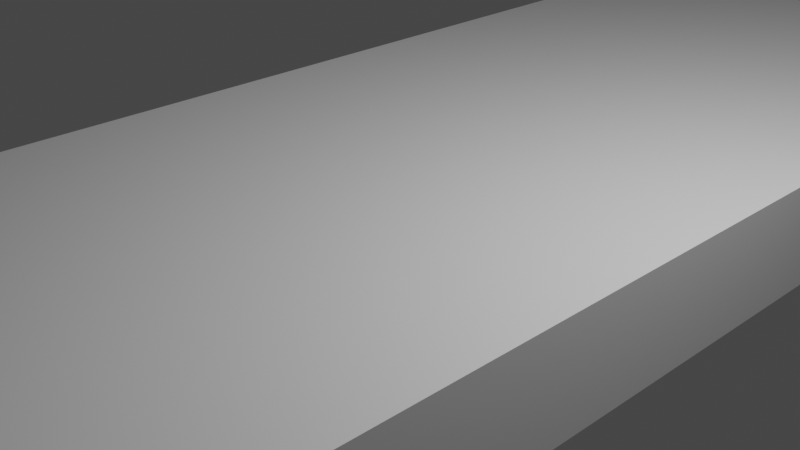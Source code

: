 # Source: platform.blend  (saved by Blender 2.80.75; exported with 4.5.12 LTS)
import bpy
from mathutils import Matrix  # noqa: F401  (used for matrix-valued properties, if any)

bpy.ops.wm.read_factory_settings(use_empty=True)
scene = bpy.context.scene
scene.name = 'Scene'

# ---- collections
col_collection = bpy.data.collections.new('Collection'); scene.collection.children.link(col_collection)

# ---- materials (node trees are filled in below, after node groups)
mat_material = bpy.data.materials.new('Material')
mat_material.alpha_threshold = 0.0
mat_material.use_transparent_shadow = False
mat_material.line_color = (0.0, 0.0, 0.0, 1.0)

# ---- material node trees
mat_material.use_nodes = True; mat_material.node_tree.nodes.clear()
_N = mat_material.node_tree.nodes; _L = mat_material.node_tree.links
n0 = _N.new('ShaderNodeOutputMaterial'); n0.name = 'Material Output'; n0.location = (300, 300)
n1 = _N.new('ShaderNodeBsdfPrincipled'); n1.name = 'Principled BSDF'; n1.location = (10, 300)
n1.distribution = 'GGX'
n1.subsurface_method = 'BURLEY'
n1.inputs[2].default_value = 0.4
n1.inputs[3].default_value = 1.45
n1.inputs[27].default_value = (0.0, 0.0, 0.0, 1.0)
n1.inputs[28].default_value = 1.0
_L.new(n1.outputs[0], n0.inputs[0])
n0.is_active_output = True

# ---- world
world_world = bpy.data.worlds.new('World'); scene.world = world_world
world_world.use_nodes = True; world_world.node_tree.nodes.clear()
_N = world_world.node_tree.nodes; _L = world_world.node_tree.links
n0 = _N.new('ShaderNodeOutputWorld'); n0.name = 'World Output'; n0.location = (300, 300)
n1 = _N.new('ShaderNodeBackground'); n1.name = 'Background'; n1.location = (10, 300)
n1.inputs[0].default_value = (0.05088, 0.05088, 0.05088, 1.0)
_L.new(n1.outputs[0], n0.inputs[0])
n0.is_active_output = True
world_world.color = (0.05088, 0.05088, 0.05088)
world_world.use_sun_shadow = False
world_world.sun_shadow_jitter_overblur = 0.0

# ---- cameras
cam_camera = bpy.data.cameras.new('Camera')
cam_camera.clip_end = 100.0
cam_camera.ortho_scale = 7.314

# ---- lights
light_light = bpy.data.lights.new('Light', 'POINT')
light_light.transmission_factor = 0.0
light_light.energy = 1000.0
light_light.shadow_soft_size = 0.1
light_light.shadow_maximum_resolution = 0.006
light_light.use_absolute_resolution = True

# ---- meshes
me_cube = bpy.data.meshes.new('Cube')
me_cube.from_pydata([(1.0, 1.0, 1.0), (1.0, 1.0, -1.0), (1.0, -1.0, 1.0), (1.0, -1.0, -1.0), (-1.0, 1.0, 1.0), (-1.0, 1.0, -1.0), (-1.0, -1.0, 1.0), (-1.0, -1.0, -1.0)], [], [(0, 4, 6, 2), (3, 2, 6, 7), (7, 6, 4, 5), (5, 1, 3, 7), (1, 0, 2, 3), (5, 4, 0, 1)])
_uv = me_cube.uv_layers.new(name='UVMap')
_uv.uv.foreach_set('vector', [0.375, 0.0, 0.625, 0.0, 0.625, 0.25, 0.375, 0.25, 0.375, 0.25, 0.625, 0.25, 0.625, 0.5, 0.375, 0.5, 0.375, 0.5, 0.625, 0.5, 0.625, 0.75, 0.375, 0.75, 0.375, 0.75, 0.625, 0.75, 0.625, 1.0, 0.375, 1.0, 0.125, 0.5, 0.375, 0.5, 0.375, 0.75, 0.125, 0.75, 0.625, 0.5, 0.875, 0.5, 0.875, 0.75, 0.625, 0.75])
me_cube.materials.append(mat_material)
me_cube.use_remesh_preserve_volume = False
me_cube.use_remesh_preserve_attributes = False
me_cube.use_mirror_vertex_groups = False
me_cube.update()

# ---- objects
ob_cube = bpy.data.objects.new('Cube', me_cube)
ob_light = bpy.data.objects.new('Light', light_light)
ob_camera = bpy.data.objects.new('Camera', cam_camera)

# ---- transforms, parenting, visibility, modifiers, constraints
ob_cube.location = (0.0, 0.0, 0.0)
ob_cube.scale = (3.0, 125.0, 0.6)
ob_cube.lock_rotations_4d = False
ob_cube.empty_display_type = 'ARROWS'
ob_cube.lineart.crease_threshold = 0.0
ob_light.location = (4.076, 1.005, 5.904)
ob_light.rotation_euler = (0.6503, 0.05522, 1.866)
ob_light.lock_rotations_4d = False
ob_light.empty_display_type = 'ARROWS'
ob_light.color = (0.0, 0.0, 0.0, 0.0)
ob_light.lineart.crease_threshold = 0.0
ob_camera.location = (7.359, -6.926, 4.958)
ob_camera.rotation_euler = (1.109, 0.0, 0.8149)
ob_camera.lock_rotations_4d = False
ob_camera.empty_display_type = 'ARROWS'
ob_camera.color = (0.0, 0.0, 0.0, 0.0)
ob_camera.display_type = 'WIRE'
ob_camera.lineart.crease_threshold = 0.0

# ---- collection membership
col_collection.objects.link(ob_cube)
col_collection.objects.link(ob_light)
col_collection.objects.link(ob_camera)

# ---- scene / render settings (as saved in the file)
scene.camera = ob_camera
scene.frame_start = 1; scene.frame_end = 250; scene.frame_set(1)
scene.render.engine = 'BLENDER_EEVEE_NEXT'
scene.cycles.use_denoising = False
scene.cycles.samples = 128
scene.cycles.sampling_pattern = 'TABULATED_SOBOL'
scene.cycles.use_adaptive_sampling = False
scene.cycles.use_light_tree = False
scene.view_settings.view_transform = 'Filmic'
bpy.context.view_layer.update()
